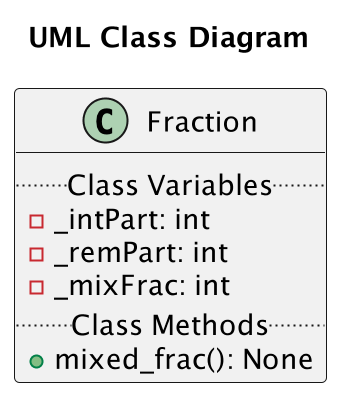

The diagram above was rendered by PlantUML. Its source (embedded in the PNG):
@startuml fraction
scale 2
title "UML Class Diagram"
class Fraction {
    ..Class Variables..
    -_intPart: int
    -_remPart: int
    -_mixFrac: int
    ..Class Methods..
    +mixed_frac(): None
}
@enduml